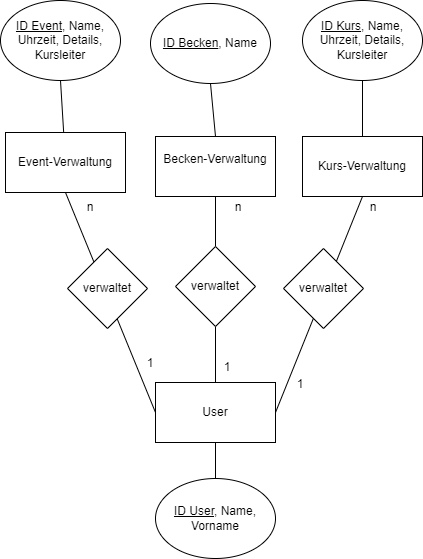

The diagram above was exported from draw.io. Its source (the exported page's mxGraphModel, read from the mxfile embedded in the PNG):
<mxGraphModel dx="1927" dy="1287" grid="1" gridSize="10" guides="1" tooltips="1" connect="1" arrows="1" fold="1" page="1" pageScale="1" pageWidth="827" pageHeight="1169" math="0" shadow="0">
  <root>
    <mxCell id="0" />
    <mxCell id="1" parent="0" />
    <mxCell id="nfJqaJpoSRjnNajIk1nT-1" value="Becken-Verwaltung&lt;div&gt;&lt;br&gt;&lt;/div&gt;" style="rounded=0;whiteSpace=wrap;html=1;" vertex="1" parent="1">
      <mxGeometry x="-440" y="326" width="120" height="60" as="geometry" />
    </mxCell>
    <mxCell id="nfJqaJpoSRjnNajIk1nT-2" value="Kurs-Verwaltung" style="rounded=0;whiteSpace=wrap;html=1;" vertex="1" parent="1">
      <mxGeometry x="-293" y="326" width="120" height="60" as="geometry" />
    </mxCell>
    <mxCell id="nfJqaJpoSRjnNajIk1nT-3" value="Event-Verwaltung" style="rounded=0;whiteSpace=wrap;html=1;" vertex="1" parent="1">
      <mxGeometry x="-590" y="322" width="120" height="60" as="geometry" />
    </mxCell>
    <mxCell id="nfJqaJpoSRjnNajIk1nT-4" value="User" style="rounded=0;whiteSpace=wrap;html=1;" vertex="1" parent="1">
      <mxGeometry x="-440" y="572" width="120" height="60" as="geometry" />
    </mxCell>
    <mxCell id="nfJqaJpoSRjnNajIk1nT-5" value="" style="endArrow=none;html=1;rounded=0;entryX=0.5;entryY=1;entryDx=0;entryDy=0;exitX=1;exitY=0.5;exitDx=0;exitDy=0;" edge="1" parent="1" source="nfJqaJpoSRjnNajIk1nT-4" target="nfJqaJpoSRjnNajIk1nT-2">
      <mxGeometry width="50" height="50" relative="1" as="geometry">
        <mxPoint x="-85" y="529" as="sourcePoint" />
        <mxPoint x="-35" y="479" as="targetPoint" />
      </mxGeometry>
    </mxCell>
    <mxCell id="nfJqaJpoSRjnNajIk1nT-6" value="" style="endArrow=none;html=1;rounded=0;exitX=0.5;exitY=0;exitDx=0;exitDy=0;entryX=0.5;entryY=1;entryDx=0;entryDy=0;" edge="1" parent="1" source="nfJqaJpoSRjnNajIk1nT-9" target="nfJqaJpoSRjnNajIk1nT-1">
      <mxGeometry width="50" height="50" relative="1" as="geometry">
        <mxPoint x="-85" y="529" as="sourcePoint" />
        <mxPoint x="-35" y="479" as="targetPoint" />
      </mxGeometry>
    </mxCell>
    <mxCell id="nfJqaJpoSRjnNajIk1nT-7" value="" style="endArrow=none;html=1;rounded=0;exitX=0;exitY=0.5;exitDx=0;exitDy=0;entryX=0.5;entryY=1;entryDx=0;entryDy=0;" edge="1" parent="1" source="nfJqaJpoSRjnNajIk1nT-4" target="nfJqaJpoSRjnNajIk1nT-3">
      <mxGeometry width="50" height="50" relative="1" as="geometry">
        <mxPoint x="-85" y="529" as="sourcePoint" />
        <mxPoint x="-35" y="479" as="targetPoint" />
      </mxGeometry>
    </mxCell>
    <mxCell id="nfJqaJpoSRjnNajIk1nT-8" value="" style="endArrow=none;html=1;rounded=0;exitX=0.5;exitY=0;exitDx=0;exitDy=0;entryX=0.5;entryY=1;entryDx=0;entryDy=0;" edge="1" parent="1" source="nfJqaJpoSRjnNajIk1nT-4" target="nfJqaJpoSRjnNajIk1nT-9">
      <mxGeometry width="50" height="50" relative="1" as="geometry">
        <mxPoint x="-380" y="572" as="sourcePoint" />
        <mxPoint x="-380" y="386" as="targetPoint" />
      </mxGeometry>
    </mxCell>
    <mxCell id="nfJqaJpoSRjnNajIk1nT-9" value="verwaltet" style="rhombus;whiteSpace=wrap;html=1;" vertex="1" parent="1">
      <mxGeometry x="-420" y="436" width="80" height="80" as="geometry" />
    </mxCell>
    <mxCell id="nfJqaJpoSRjnNajIk1nT-10" value="verwaltet" style="rhombus;whiteSpace=wrap;html=1;" vertex="1" parent="1">
      <mxGeometry x="-312" y="438" width="80" height="80" as="geometry" />
    </mxCell>
    <mxCell id="nfJqaJpoSRjnNajIk1nT-11" value="verwaltet" style="rhombus;whiteSpace=wrap;html=1;" vertex="1" parent="1">
      <mxGeometry x="-528" y="438" width="80" height="80" as="geometry" />
    </mxCell>
    <mxCell id="nfJqaJpoSRjnNajIk1nT-12" value="&lt;u&gt;ID Becken&lt;/u&gt;, Name" style="ellipse;whiteSpace=wrap;html=1;" vertex="1" parent="1">
      <mxGeometry x="-445" y="193" width="120" height="80" as="geometry" />
    </mxCell>
    <mxCell id="nfJqaJpoSRjnNajIk1nT-13" value="&lt;u&gt;ID Event&lt;/u&gt;, Name, Uhrzeit, Details, Kursleiter" style="ellipse;whiteSpace=wrap;html=1;" vertex="1" parent="1">
      <mxGeometry x="-595" y="190" width="120" height="80" as="geometry" />
    </mxCell>
    <mxCell id="nfJqaJpoSRjnNajIk1nT-14" value="&lt;u&gt;ID Kurs&lt;/u&gt;, Name, Uhrzeit, Details, Kursleiter" style="ellipse;whiteSpace=wrap;html=1;" vertex="1" parent="1">
      <mxGeometry x="-293" y="190" width="120" height="80" as="geometry" />
    </mxCell>
    <mxCell id="nfJqaJpoSRjnNajIk1nT-15" value="" style="endArrow=none;html=1;rounded=0;exitX=0.5;exitY=1;exitDx=0;exitDy=0;" edge="1" parent="1" source="nfJqaJpoSRjnNajIk1nT-13" target="nfJqaJpoSRjnNajIk1nT-3">
      <mxGeometry width="50" height="50" relative="1" as="geometry">
        <mxPoint x="-538" y="270" as="sourcePoint" />
        <mxPoint x="-327" y="369" as="targetPoint" />
      </mxGeometry>
    </mxCell>
    <mxCell id="nfJqaJpoSRjnNajIk1nT-16" value="" style="endArrow=none;html=1;rounded=0;entryX=0.5;entryY=1;entryDx=0;entryDy=0;exitX=0.5;exitY=0;exitDx=0;exitDy=0;" edge="1" parent="1" source="nfJqaJpoSRjnNajIk1nT-1" target="nfJqaJpoSRjnNajIk1nT-12">
      <mxGeometry width="50" height="50" relative="1" as="geometry">
        <mxPoint x="-377" y="419" as="sourcePoint" />
        <mxPoint x="-327" y="369" as="targetPoint" />
      </mxGeometry>
    </mxCell>
    <mxCell id="nfJqaJpoSRjnNajIk1nT-17" value="" style="endArrow=none;html=1;rounded=0;entryX=0.5;entryY=1;entryDx=0;entryDy=0;exitX=0.5;exitY=0;exitDx=0;exitDy=0;" edge="1" parent="1" source="nfJqaJpoSRjnNajIk1nT-2" target="nfJqaJpoSRjnNajIk1nT-14">
      <mxGeometry width="50" height="50" relative="1" as="geometry">
        <mxPoint x="-377" y="419" as="sourcePoint" />
        <mxPoint x="-327" y="369" as="targetPoint" />
      </mxGeometry>
    </mxCell>
    <mxCell id="nfJqaJpoSRjnNajIk1nT-18" value="&lt;u&gt;ID User&lt;/u&gt;, Name, Vorname" style="ellipse;whiteSpace=wrap;html=1;" vertex="1" parent="1">
      <mxGeometry x="-440" y="668" width="120" height="80" as="geometry" />
    </mxCell>
    <mxCell id="nfJqaJpoSRjnNajIk1nT-19" value="" style="endArrow=none;html=1;rounded=0;exitX=0.5;exitY=1;exitDx=0;exitDy=0;entryX=0.5;entryY=0;entryDx=0;entryDy=0;" edge="1" parent="1" source="nfJqaJpoSRjnNajIk1nT-4" target="nfJqaJpoSRjnNajIk1nT-18">
      <mxGeometry width="50" height="50" relative="1" as="geometry">
        <mxPoint x="-372" y="541" as="sourcePoint" />
        <mxPoint x="-322" y="491" as="targetPoint" />
      </mxGeometry>
    </mxCell>
    <mxCell id="nfJqaJpoSRjnNajIk1nT-20" value="n" style="text;html=1;align=center;verticalAlign=middle;whiteSpace=wrap;rounded=0;" vertex="1" parent="1">
      <mxGeometry x="-535" y="382" width="60" height="30" as="geometry" />
    </mxCell>
    <mxCell id="nfJqaJpoSRjnNajIk1nT-21" value="1" style="text;html=1;align=center;verticalAlign=middle;whiteSpace=wrap;rounded=0;" vertex="1" parent="1">
      <mxGeometry x="-475" y="538" width="60" height="30" as="geometry" />
    </mxCell>
    <mxCell id="nfJqaJpoSRjnNajIk1nT-22" value="n" style="text;html=1;align=center;verticalAlign=middle;whiteSpace=wrap;rounded=0;" vertex="1" parent="1">
      <mxGeometry x="-387" y="382" width="60" height="30" as="geometry" />
    </mxCell>
    <mxCell id="nfJqaJpoSRjnNajIk1nT-23" value="1" style="text;html=1;align=center;verticalAlign=middle;whiteSpace=wrap;rounded=0;" vertex="1" parent="1">
      <mxGeometry x="-398" y="542" width="60" height="30" as="geometry" />
    </mxCell>
    <mxCell id="nfJqaJpoSRjnNajIk1nT-24" value="n" style="text;html=1;align=center;verticalAlign=middle;whiteSpace=wrap;rounded=0;" vertex="1" parent="1">
      <mxGeometry x="-252" y="382" width="60" height="30" as="geometry" />
    </mxCell>
    <mxCell id="nfJqaJpoSRjnNajIk1nT-25" value="1" style="text;html=1;align=center;verticalAlign=middle;whiteSpace=wrap;rounded=0;" vertex="1" parent="1">
      <mxGeometry x="-325" y="559" width="60" height="30" as="geometry" />
    </mxCell>
  </root>
</mxGraphModel>